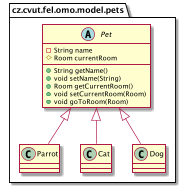

The diagram above was rendered by PlantUML. Its source (embedded in the PNG):
@startuml
class cz.cvut.fel.omo.model.pets.Parrot {
}
abstract class cz.cvut.fel.omo.model.pets.Pet {
- String name
# Room currentRoom
+ String getName()
+ void setName(String)
+ Room getCurrentRoom()
+ void setCurrentRoom(Room)
+ void goToRoom(Room)
}
class cz.cvut.fel.omo.model.pets.Cat {
}
class cz.cvut.fel.omo.model.pets.Dog {
}


cz.cvut.fel.omo.model.pets.Pet <|-- cz.cvut.fel.omo.model.pets.Parrot
cz.cvut.fel.omo.model.pets.Pet <|-- cz.cvut.fel.omo.model.pets.Cat
cz.cvut.fel.omo.model.pets.Pet <|-- cz.cvut.fel.omo.model.pets.Dog
@enduml